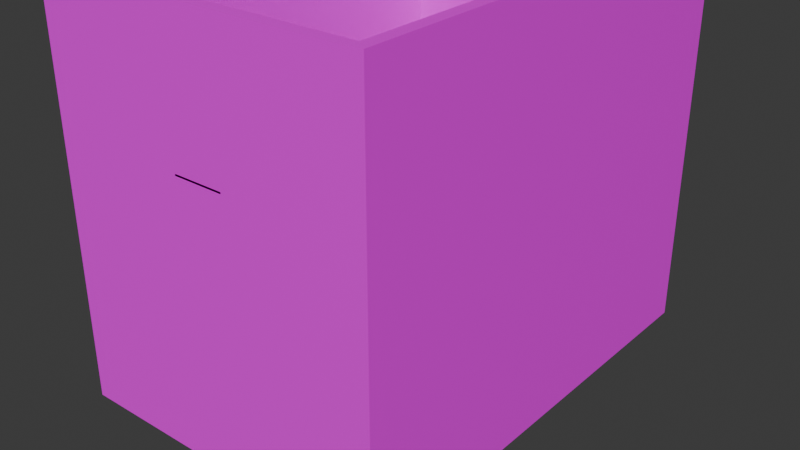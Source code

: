 # Source: box.blend  (saved by Blender 5.1.29; exported with 4.5.12 LTS)
import bpy
from mathutils import Matrix  # noqa: F401  (used for matrix-valued properties, if any)

bpy.ops.wm.read_factory_settings(use_empty=True)
scene = bpy.context.scene
scene.name = 'Scene'

# ---- collections
col_collection = bpy.data.collections.new('Collection'); scene.collection.children.link(col_collection)

# ---- images (referenced by path relative to the original .blend; pixels are not part of the script)
import os
ASSET_DIR = os.environ.get("B2B_ASSET_DIR", "")  # directory of the original .blend (textures are referenced by path, not embedded)
HERE = os.path.dirname(os.path.abspath(__file__))  # packed textures are extracted next to this script under _unpacked/

def load_image(name, relpath, width, height, colorspace="sRGB"):
    """Load a texture the original file referenced (path relative to the .blend, or extracted next to this script)."""
    p = next((c for c in (os.path.join(HERE, relpath), os.path.join(ASSET_DIR, relpath)) if relpath and os.path.exists(c)), "")
    if p:
        img = bpy.data.images.load(p, check_existing=True)
        img.name = name
    else:  # same state as the original file: an image datablock whose file is absent (Cycles renders it pink)
        img = bpy.data.images.new(name, width, height)
        img.source = "FILE"
        img.filepath = "//" + (relpath or name)
    img.colorspace_settings.name = colorspace
    return img
img_industrial_skies_1x_png_001 = load_image('industrial-skies-1x.png.001', 'industrial-skies-1x.png', 1024, 1024, 'sRGB')

# ---- materials (node trees are filled in below, after node groups)
mat_material = bpy.data.materials.new('Material')
mat_material.alpha_threshold = 0.0
mat_material.use_backface_culling_lightprobe_volume = False
mat_material.use_transparent_shadow = False
mat_material.roughness = 0.5
mat_material.line_color = (0.0, 0.0, 0.0, 1.0)

# ---- material node trees
mat_material.use_nodes = True; mat_material.node_tree.nodes.clear()
_N = mat_material.node_tree.nodes; _L = mat_material.node_tree.links
n0 = _N.new('ShaderNodeOutputMaterial'); n0.name = 'Material Output'; n0.location = (300, 300)
n1 = _N.new('ShaderNodeBsdfPrincipled'); n1.name = 'Principled BSDF'; n1.location = (10, 300)
n1.inputs[3].default_value = 1.45
n2 = _N.new('ShaderNodeTexImage'); n2.name = 'Image Texture'; n2.location = (-305, 279)
n2.image = img_industrial_skies_1x_png_001
n2.interpolation = 'Closest'
_L.new(n1.outputs[0], n0.inputs[0])
_L.new(n2.outputs[0], n1.inputs[0])
n0.is_active_output = True

# ---- world
world_world = bpy.data.worlds.new('World'); scene.world = world_world
world_world.use_nodes = True; world_world.node_tree.nodes.clear()
_N = world_world.node_tree.nodes; _L = world_world.node_tree.links
n0 = _N.new('ShaderNodeOutputWorld'); n0.name = 'World Output'; n0.location = (300, 300)
n1 = _N.new('ShaderNodeBackground'); n1.name = 'Background'; n1.location = (10, 300)
n1.inputs[0].default_value = (0.05088, 0.05088, 0.05088, 1.0)
_L.new(n1.outputs[0], n0.inputs[0])
n0.is_active_output = True
world_world.color = (0.05088, 0.05088, 0.05088)
world_world.use_sun_shadow = False
world_world.sun_shadow_jitter_overblur = 0.0

# ---- meshes
me_cube = bpy.data.meshes.new('Cube')
me_cube.from_pydata([(0.9259, 1.328, 0.7282), (1.0, 1.402, -0.7282), (0.9259, -1.328, 0.7282), (1.0, -1.402, -0.7282), (-0.9259, 1.328, 0.7282), (-1.0, 1.402, -0.7282), (-0.9259, -1.328, 0.7282), (-1.0, -1.402, -0.7282), (1.0, -1.402, 0.7282), (-1.0, -1.402, 0.7282), (1.0, 1.402, 0.7282), (-1.0, 1.402, 0.7282), (0.9259, -1.328, -0.6596), (-0.9259, -1.328, -0.6596), (0.9259, 1.328, -0.6596), (-0.9259, 1.328, -0.6596), (-1.0, 1.328, -0.7282), (1.0, 1.328, 0.7282), (-1.0, 1.328, 0.7282), (1.0, 1.328, -0.7282), (-0.9259, 1.328, 0.7282), (1.0, -1.328, 0.7282), (-0.9259, -1.402, 0.7952), (-1.0, -1.328, -0.7282), (-0.9259, 1.402, 0.7282), (-0.9259, -1.402, -0.7282), (-1.0, -1.328, 0.7282), (1.0, -1.328, -0.7282), (-0.9259, -1.402, 0.7282), (-0.9259, 1.402, -0.7282), (0.9259, -1.402, 0.7952), (-0.9259, 1.328, -0.6596), (-0.9259, 1.328, -0.7282), (-0.9259, -1.328, -0.7282), (0.9259, -1.402, -0.7282), (0.9259, 1.402, 0.7282), (0.9259, -1.328, -0.7282), (0.9259, 1.328, 0.7282), (0.9259, 1.328, -0.6596), (-0.9259, 1.402, 0.7952), (-0.9259, 1.328, 0.7952), (0.9259, 1.328, -0.7282), (0.9259, -1.402, 0.7282), (0.9259, 1.402, -0.7282), (0.9259, 1.402, 0.7952), (0.9259, 1.328, 0.7952), (0.9259, -1.328, 0.7952), (-0.9259, -1.328, 0.7952), (-0.9259, -1.328, 1.694), (-0.9259, -1.402, 1.694), (-0.9259, 1.328, 1.694), (0.9259, 1.328, 1.694), (-0.9259, 1.402, 1.694), (0.9259, 1.402, 1.694), (0.9259, -1.328, 1.694), (0.9259, -1.402, 1.694), (-0.9259, -1.402, 0.7947), (-1.0, -1.402, 0.7947), (1.0, -1.328, 0.7947), (1.0, -1.402, 0.7947), (-1.0, 1.328, 0.7947), (-1.0, 1.402, 0.7947), (0.9259, 1.402, 0.7947), (1.0, 1.402, 0.7947), (0.9259, 1.328, 0.7947), (0.9259, 1.328, 0.7947), (0.9259, -1.328, 0.7947), (-0.9259, -1.328, 0.7947), (-0.9259, 1.328, 0.7947), (1.0, 1.328, 0.7947), (-1.0, -1.328, 0.7947), (-0.9259, 1.328, 0.7947), (-0.9259, 1.402, 0.7947), (0.9259, -1.402, 0.7947), (-0.9259, -1.402, 1.701), (-1.0, -1.402, 1.701), (1.0, -1.328, 1.701), (1.0, -1.402, 1.701), (-1.0, 1.328, 1.701), (-1.0, 1.402, 1.701), (0.9259, 1.402, 1.701), (1.0, 1.402, 1.701), (0.9259, 1.328, 1.701), (0.9259, 1.328, 1.701), (0.9259, -1.328, 1.701), (-0.9259, -1.328, 1.701), (-0.9259, 1.328, 1.701), (1.0, 1.328, 1.701), (-1.0, -1.328, 1.701), (-0.9259, 1.328, 1.701), (-0.9259, 1.402, 1.701), (0.9259, -1.402, 1.701), (-1.0, -1.402, 0.8666), (-0.9259, -1.402, 0.8666), (-0.9259, 1.328, 0.8666), (-0.9259, 1.402, 0.8666), (-0.9259, 1.328, 0.8666), (-0.9259, -1.328, 0.8666), (-1.0, 1.402, 0.8666), (-1.0, 1.328, 0.8666), (-1.0, -1.328, 0.8666), (0.9259, -1.402, 0.8666), (1.0, -1.402, 0.8666), (1.0, -1.328, 0.8666), (1.0, 1.328, 0.8666), (1.0, 1.402, 0.8666), (0.9259, -1.328, 0.8666), (0.9259, 1.328, 0.8666), (0.9259, 1.402, 0.8666), (0.9259, 1.328, 0.8666)], [], [(40, 45, 51, 50), (25, 28, 9, 7), (16, 18, 11, 5), (36, 27, 3, 34), (27, 21, 8, 3), (43, 35, 10, 1), (4, 20, 71, 68), (18, 26, 70, 60), (37, 0, 65, 64), (21, 17, 69, 58), (38, 31, 13, 12), (16, 32, 33, 23), (39, 40, 50, 52), (20, 4, 15, 31), (5, 29, 32, 16), (37, 20, 31, 38), (42, 8, 59, 73), (24, 11, 61, 72), (1, 10, 17, 19), (43, 1, 19, 41), (23, 26, 18, 16), (2, 0, 14, 12), (7, 9, 26, 23), (8, 21, 58, 59), (4, 6, 13, 15), (31, 15, 13), (2, 42, 73, 66), (19, 17, 21, 27), (41, 19, 27, 36), (17, 10, 63, 69), (28, 42, 30, 22), (5, 11, 24, 29), (23, 33, 25, 7), (34, 42, 28, 25), (3, 8, 42, 34), (9, 28, 56, 57), (32, 41, 36, 33), (29, 43, 41, 32), (0, 37, 38, 14), (6, 2, 12, 13), (14, 38, 12), (6, 28, 22, 47), (29, 24, 35, 43), (33, 36, 34, 25), (20, 37, 45, 40), (35, 24, 39, 44), (37, 35, 44, 45), (2, 6, 47, 46), (24, 20, 40, 39), (42, 2, 46, 30), (54, 48, 49, 55), (50, 51, 53, 52), (45, 44, 53, 51), (46, 47, 48, 54), (30, 46, 54, 55), (47, 22, 49, 48), (22, 30, 55, 49), (44, 39, 52, 53), (106, 101, 91, 84), (104, 105, 81, 87), (95, 98, 79, 90), (102, 103, 76, 77), (93, 97, 85, 74), (96, 94, 89, 86), (92, 93, 74, 75), (101, 102, 77, 91), (103, 104, 87, 76), (94, 95, 90, 89), (35, 37, 64, 62), (11, 18, 60, 61), (20, 24, 72, 71), (6, 4, 68, 67), (10, 35, 62, 63), (28, 6, 67, 56), (26, 9, 57, 70), (0, 2, 66, 65), (85, 75, 74), (84, 77, 76), (86, 79, 78), (82, 83, 81, 80), (85, 86, 78, 88), (83, 87, 81), (85, 88, 75), (83, 84, 76, 87), (86, 89, 90, 79), (84, 91, 77), (98, 99, 78, 79), (99, 100, 88, 78), (108, 107, 82, 80), (105, 108, 80, 81), (100, 92, 75, 88), (107, 109, 83, 82), (97, 96, 86, 85), (109, 106, 84, 83), (67, 68, 96, 97), (70, 57, 92, 100), (60, 70, 100, 99), (61, 60, 99, 98), (71, 72, 95, 94), (57, 56, 93, 92), (68, 71, 94, 96), (56, 67, 97, 93), (72, 61, 98, 95), (65, 66, 106, 109), (64, 65, 109, 107), (63, 62, 108, 105), (62, 64, 107, 108), (58, 69, 104, 103), (73, 59, 102, 101), (59, 58, 103, 102), (69, 63, 105, 104), (66, 73, 101, 106)])
_uv = me_cube.uv_layers.new(name='UVMap')
_uv.uv.foreach_set('vector', [0.6504, 0.3984, 0.6504, 0.3984, 0.6504, 0.3984, 0.6504, 0.3984, 0.6504, 0.3984, 0.6504, 0.3984, 0.6504, 0.3984, 0.6504, 0.3984, 0.6504, 0.3984, 0.6504, 0.3984, 0.6504, 0.3984, 0.6504, 0.3984, 0.6504, 0.3984, 0.6504, 0.3984, 0.6504, 0.3984, 0.6504, 0.3984, 0.6504, 0.3984, 0.6504, 0.3984, 0.6504, 0.3984, 0.6504, 0.3984, 0.6504, 0.3984, 0.6504, 0.3984, 0.6504, 0.3984, 0.6504, 0.3984, 0.6504, 0.3984, 0.6504, 0.3984, 0.6504, 0.3984, 0.6504, 0.3984, 0.6504, 0.3984, 0.6504, 0.3984, 0.6504, 0.3984, 0.6504, 0.3984, 0.6504, 0.3984, 0.6504, 0.3984, 0.6504, 0.3984, 0.6504, 0.3984, 0.6504, 0.3984, 0.6504, 0.3984, 0.6504, 0.3984, 0.6504, 0.3984, 0.6504, 0.3984, 0.6504, 0.3984, 0.6504, 0.3984, 0.6504, 0.3984, 0.6504, 0.3984, 0.6504, 0.3984, 0.6504, 0.3984, 0.6504, 0.3984, 0.6504, 0.3984, 0.6504, 0.3984, 0.6504, 0.3984, 0.6504, 0.3984, 0.6504, 0.3984, 0.6504, 0.3984, 0.6504, 0.3984, 0.6504, 0.3984, 0.6504, 0.3984, 0.6504, 0.3984, 0.6504, 0.3984, 0.6504, 0.3984, 0.6504, 0.3984, 0.6504, 0.3984, 0.6504, 0.3984, 0.6504, 0.3984, 0.6504, 0.3984, 0.6504, 0.3984, 0.6504, 0.3984, 0.6504, 0.3984, 0.6504, 0.3984, 0.6504, 0.3984, 0.6504, 0.3984, 0.6504, 0.3984, 0.6504, 0.3984, 0.6504, 0.3984, 0.6504, 0.3984, 0.6504, 0.3984, 0.6504, 0.3984, 0.6504, 0.3984, 0.6504, 0.3984, 0.6504, 0.3984, 0.6504, 0.3984, 0.6504, 0.3984, 0.6504, 0.3984, 0.6504, 0.3984, 0.6504, 0.3984, 0.6504, 0.3984, 0.6504, 0.3984, 0.6504, 0.3984, 0.6504, 0.3984, 0.6504, 0.3984, 0.6504, 0.3984, 0.6504, 0.3984, 0.6504, 0.3984, 0.6504, 0.3984, 0.6504, 0.3984, 0.6504, 0.3984, 0.6504, 0.3984, 0.6504, 0.3984, 0.6504, 0.3984, 0.6504, 0.3984, 0.6504, 0.3984, 0.6504, 0.3984, 0.6504, 0.3984, 0.6504, 0.3984, 0.6504, 0.3984, 0.6504, 0.3984, 0.6504, 0.3984, 0.6504, 0.3984, 0.6504, 0.3984, 0.6504, 0.3984, 0.6504, 0.3984, 0.6504, 0.3984, 0.6504, 0.3984, 0.6504, 0.3984, 0.6504, 0.3984, 0.6504, 0.3984, 0.6504, 0.3984, 0.6504, 0.3984, 0.6504, 0.3984, 0.6504, 0.3984, 0.6504, 0.3984, 0.6504, 0.3984, 0.6504, 0.3984, 0.6504, 0.3984, 0.6504, 0.3984, 0.6504, 0.3984, 0.6504, 0.3984, 0.6504, 0.3984, 0.6504, 0.3984, 0.6504, 0.3984, 0.6504, 0.3984, 0.6504, 0.3984, 0.6504, 0.3984, 0.6504, 0.3984, 0.6504, 0.3984, 0.6504, 0.3984, 0.6504, 0.3984, 0.6504, 0.3984, 0.6504, 0.3984, 0.6504, 0.3984, 0.6504, 0.3984, 0.6504, 0.3984, 0.6504, 0.3984, 0.6504, 0.3984, 0.6504, 0.3984, 0.6504, 0.3984, 0.6504, 0.3984, 0.6504, 0.3984, 0.6504, 0.3984, 0.6504, 0.3984, 0.6504, 0.3984, 0.6504, 0.3984, 0.6504, 0.3984, 0.6504, 0.3984, 0.6504, 0.3984, 0.6504, 0.3984, 0.6504, 0.3984, 0.6504, 0.3984, 0.6504, 0.3984, 0.6504, 0.3984, 0.6504, 0.3984, 0.6504, 0.3984, 0.6504, 0.3984, 0.6504, 0.3984, 0.6504, 0.3984, 0.6504, 0.3984, 0.6504, 0.3984, 0.6504, 0.3984, 0.6504, 0.3984, 0.6504, 0.3984, 0.6504, 0.3984, 0.6504, 0.3984, 0.6504, 0.3984, 0.6504, 0.3984, 0.6504, 0.3984, 0.6504, 0.3984, 0.6504, 0.3984, 0.6504, 0.3984, 0.6504, 0.3984, 0.6504, 0.3984, 0.6504, 0.3984, 0.6504, 0.3984, 0.6504, 0.3984, 0.6504, 0.3984, 0.6504, 0.3984, 0.6504, 0.3984, 0.6504, 0.3984, 0.6504, 0.3984, 0.6504, 0.3984, 0.6504, 0.3984, 0.6504, 0.3984, 0.6504, 0.3984, 0.6504, 0.3984, 0.6504, 0.3984, 0.6504, 0.3984, 0.6504, 0.3984, 0.6504, 0.3984, 0.6504, 0.3984, 0.6504, 0.3984, 0.6504, 0.3984, 0.6504, 0.3984, 0.6504, 0.3984, 0.6504, 0.3984, 0.6504, 0.3984, 0.6504, 0.3984, 0.6504, 0.3984, 0.6504, 0.3984, 0.6504, 0.3984, 0.6504, 0.3984, 0.6504, 0.3984, 0.6504, 0.3984, 0.6504, 0.3984, 0.6504, 0.3984, 0.6504, 0.3984, 0.6504, 0.3984, 0.6504, 0.3984, 0.6504, 0.3984, 0.6504, 0.3984, 0.6504, 0.3984, 0.6504, 0.3984, 0.6504, 0.3984, 0.6504, 0.3984, 0.6504, 0.3984, 0.6504, 0.3984, 0.6504, 0.3984, 0.6504, 0.3984, 0.6504, 0.3984, 0.6504, 0.3984, 0.6504, 0.3984, 0.6504, 0.3984, 0.6504, 0.3984, 0.6504, 0.3984, 0.6504, 0.3984, 0.6504, 0.3984, 0.6504, 0.3984, 0.6504, 0.3984, 0.6504, 0.3984, 0.6504, 0.3984, 0.6504, 0.3984, 0.6504, 0.3984, 0.6504, 0.3984, 0.6504, 0.3984, 0.6504, 0.3984, 0.6504, 0.3984, 0.6504, 0.3984, 0.6504, 0.3984, 0.6504, 0.3984, 0.6504, 0.3984, 0.6504, 0.3984, 0.6504, 0.3984, 0.6504, 0.3984, 0.6504, 0.3984, 0.6504, 0.3984, 0.6504, 0.3984, 0.6504, 0.3984, 0.6504, 0.3984, 0.6504, 0.3984, 0.6504, 0.3984, 0.6504, 0.3984, 0.6504, 0.3984, 0.6504, 0.3984, 0.6504, 0.3984, 0.6504, 0.3984, 0.6504, 0.3984, 0.6504, 0.3984, 0.6504, 0.3984, 0.6504, 0.3984, 0.6504, 0.3984, 0.6504, 0.3984, 0.6504, 0.3984, 0.6504, 0.3984, 0.6504, 0.3984, 0.6504, 0.3984, 0.6504, 0.3984, 0.6504, 0.3984, 0.6504, 0.3984, 0.6504, 0.3984, 0.6504, 0.3984, 0.6504, 0.3984, 0.6504, 0.3984, 0.6504, 0.3984, 0.6504, 0.3984, 0.6504, 0.3984, 0.6504, 0.3984, 0.6504, 0.3984, 0.6504, 0.3984, 0.6504, 0.3984, 0.6504, 0.3984, 0.6504, 0.3984, 0.6504, 0.3984, 0.6504, 0.3984, 0.6504, 0.3984, 0.6504, 0.3984, 0.6504, 0.3984, 0.6504, 0.3984, 0.6504, 0.3984, 0.6504, 0.3984, 0.6504, 0.3984, 0.6504, 0.3984, 0.6504, 0.3984, 0.6504, 0.3984, 0.6504, 0.3984, 0.6504, 0.3984, 0.6504, 0.3984, 0.6504, 0.3984, 0.6504, 0.3984, 0.6504, 0.3984, 0.6504, 0.3984, 0.6504, 0.3984, 0.6504, 0.3984, 0.6504, 0.3984, 0.6504, 0.3984, 0.6504, 0.3984, 0.6504, 0.3984, 0.6504, 0.3984, 0.6504, 0.3984, 0.6504, 0.3984, 0.6504, 0.3984, 0.6504, 0.3984, 0.6504, 0.3984, 0.6504, 0.3984, 0.6504, 0.3984, 0.6504, 0.3984, 0.6504, 0.3984, 0.6504, 0.3984, 0.6504, 0.3984, 0.6504, 0.3984, 0.6504, 0.3984, 0.6504, 0.3984, 0.6504, 0.3984, 0.6504, 0.3984, 0.6504, 0.3984, 0.6504, 0.3984, 0.6504, 0.3984, 0.6504, 0.3984, 0.6504, 0.3984, 0.6504, 0.3984, 0.6504, 0.3984, 0.6504, 0.3984, 0.6504, 0.3984, 0.6504, 0.3984, 0.6504, 0.3984, 0.6504, 0.3984, 0.6504, 0.3984, 0.6504, 0.3984, 0.6504, 0.3984, 0.6504, 0.3984, 0.6504, 0.3984, 0.6504, 0.3984, 0.6504, 0.3984, 0.6504, 0.3984, 0.6504, 0.3984, 0.6504, 0.3984, 0.6504, 0.3984, 0.6504, 0.3984, 0.6504, 0.3984, 0.6504, 0.3984, 0.6504, 0.3984, 0.6504, 0.3984, 0.6504, 0.3984, 0.6504, 0.3984, 0.6504, 0.3984, 0.6504, 0.3984, 0.6504, 0.3984, 0.6504, 0.3984, 0.6504, 0.3984, 0.6504, 0.3984, 0.6504, 0.3984, 0.6504, 0.3984, 0.6504, 0.3984, 0.6504, 0.3984, 0.6504, 0.3984, 0.6504, 0.3984, 0.6504, 0.3984, 0.6504, 0.3984, 0.6504, 0.3984, 0.6504, 0.3984, 0.6504, 0.3984, 0.6504, 0.3984, 0.6504, 0.3984, 0.6504, 0.3984, 0.6504, 0.3984, 0.6504, 0.3984, 0.6504, 0.3984, 0.6504, 0.3984, 0.6504, 0.3984, 0.6504, 0.3984, 0.6504, 0.3984, 0.6504, 0.3984, 0.6504, 0.3984, 0.6504, 0.3984, 0.6504, 0.3984, 0.6504, 0.3984, 0.6504, 0.3984, 0.6504, 0.3984, 0.6504, 0.3984, 0.6504, 0.3984, 0.6504, 0.3984, 0.6504, 0.3984, 0.6504, 0.3984, 0.6504, 0.3984, 0.6504, 0.3984, 0.6504, 0.3984, 0.6504, 0.3984, 0.6504, 0.3984, 0.6504, 0.3984, 0.6504, 0.3984, 0.6504, 0.3984, 0.6504, 0.3984, 0.6504, 0.3984, 0.6504, 0.3984, 0.6504, 0.3984, 0.6504, 0.3984, 0.6504, 0.3984, 0.6504, 0.3984, 0.6504, 0.3984, 0.6504, 0.3984, 0.6504, 0.3984, 0.6504, 0.3984, 0.6504, 0.3984, 0.6504, 0.3984, 0.6504, 0.3984, 0.6504, 0.3984, 0.6504, 0.3984, 0.6504, 0.3984, 0.6504, 0.3984, 0.6504, 0.3984, 0.6504, 0.3984, 0.6504, 0.3984, 0.6504, 0.3984, 0.6504, 0.3984, 0.6504, 0.3984, 0.6504, 0.3984, 0.6504, 0.3984, 0.6504, 0.3984, 0.6504, 0.3984, 0.6504, 0.3984, 0.6504, 0.3984, 0.6504, 0.3984, 0.6504, 0.3984])
_ca = me_cube.color_attributes.new('Attribute', 'BYTE_COLOR', 'CORNER')
_ca.data.foreach_set('color', [1.0, 1.0, 1.0, 1.0, 1.0, 1.0, 1.0, 1.0, 1.0, 1.0, 1.0, 1.0, 1.0, 1.0, 1.0, 1.0, 1.0, 1.0, 1.0, 1.0, 1.0, 1.0, 1.0, 1.0, 1.0, 1.0, 1.0, 1.0, 1.0, 1.0, 1.0, 1.0, 1.0, 1.0, 1.0, 1.0, 1.0, 1.0, 1.0, 1.0, 1.0, 1.0, 1.0, 1.0, 1.0, 1.0, 1.0, 1.0, 1.0, 1.0, 1.0, 1.0, 1.0, 1.0, 1.0, 1.0, 1.0, 1.0, 1.0, 1.0, 1.0, 1.0, 1.0, 1.0, 1.0, 1.0, 1.0, 1.0, 1.0, 1.0, 1.0, 1.0, 1.0, 1.0, 1.0, 1.0, 1.0, 1.0, 1.0, 1.0, 1.0, 1.0, 1.0, 1.0, 1.0, 1.0, 1.0, 1.0, 1.0, 1.0, 1.0, 1.0, 1.0, 1.0, 1.0, 1.0, 1.0, 1.0, 1.0, 1.0, 1.0, 1.0, 1.0, 1.0, 1.0, 1.0, 1.0, 1.0, 1.0, 1.0, 1.0, 1.0, 1.0, 1.0, 1.0, 1.0, 1.0, 1.0, 1.0, 1.0, 1.0, 1.0, 1.0, 1.0, 1.0, 1.0, 1.0, 1.0, 1.0, 1.0, 1.0, 1.0, 1.0, 1.0, 1.0, 1.0, 1.0, 1.0, 1.0, 1.0, 1.0, 1.0, 1.0, 1.0, 1.0, 1.0, 1.0, 1.0, 1.0, 1.0, 1.0, 1.0, 1.0, 1.0, 1.0, 1.0, 1.0, 1.0, 1.0, 1.0, 1.0, 1.0, 1.0, 1.0, 1.0, 1.0, 1.0, 1.0, 1.0, 1.0, 1.0, 1.0, 1.0, 1.0, 1.0, 1.0, 1.0, 1.0, 1.0, 1.0, 1.0, 1.0, 1.0, 1.0, 1.0, 1.0, 1.0, 1.0, 1.0, 1.0, 1.0, 1.0, 1.0, 1.0, 1.0, 1.0, 1.0, 1.0, 1.0, 1.0, 1.0, 1.0, 1.0, 1.0, 1.0, 1.0, 1.0, 1.0, 1.0, 1.0, 1.0, 1.0, 1.0, 1.0, 1.0, 1.0, 1.0, 1.0, 1.0, 1.0, 1.0, 1.0, 1.0, 1.0, 1.0, 1.0, 1.0, 1.0, 1.0, 1.0, 1.0, 1.0, 1.0, 1.0, 1.0, 1.0, 1.0, 1.0, 1.0, 1.0, 1.0, 1.0, 1.0, 1.0, 1.0, 1.0, 1.0, 1.0, 1.0, 1.0, 1.0, 1.0, 1.0, 1.0, 1.0, 1.0, 1.0, 1.0, 1.0, 1.0, 1.0, 1.0, 1.0, 1.0, 1.0, 1.0, 1.0, 1.0, 1.0, 1.0, 1.0, 1.0, 1.0, 1.0, 1.0, 1.0, 1.0, 1.0, 1.0, 1.0, 1.0, 1.0, 1.0, 1.0, 1.0, 1.0, 1.0, 1.0, 1.0, 1.0, 1.0, 1.0, 1.0, 1.0, 1.0, 1.0, 1.0, 1.0, 1.0, 1.0, 1.0, 1.0, 1.0, 1.0, 1.0, 1.0, 1.0, 1.0, 1.0, 1.0, 1.0, 1.0, 1.0, 1.0, 1.0, 1.0, 1.0, 1.0, 1.0, 1.0, 1.0, 1.0, 1.0, 1.0, 1.0, 1.0, 1.0, 1.0, 1.0, 1.0, 1.0, 1.0, 1.0, 1.0, 1.0, 1.0, 1.0, 1.0, 1.0, 1.0, 1.0, 1.0, 1.0, 1.0, 1.0, 1.0, 1.0, 1.0, 1.0, 1.0, 1.0, 1.0, 1.0, 1.0, 1.0, 1.0, 1.0, 1.0, 1.0, 1.0, 1.0, 1.0, 1.0, 1.0, 1.0, 1.0, 1.0, 1.0, 1.0, 1.0, 1.0, 1.0, 1.0, 1.0, 1.0, 1.0, 1.0, 1.0, 1.0, 1.0, 1.0, 1.0, 1.0, 1.0, 1.0, 1.0, 1.0, 1.0, 1.0, 1.0, 1.0, 1.0, 1.0, 1.0, 1.0, 1.0, 1.0, 1.0, 1.0, 1.0, 1.0, 1.0, 1.0, 1.0, 1.0, 1.0, 1.0, 1.0, 1.0, 1.0, 1.0, 1.0, 1.0, 1.0, 1.0, 1.0, 1.0, 1.0, 1.0, 1.0, 1.0, 1.0, 1.0, 1.0, 1.0, 1.0, 1.0, 1.0, 1.0, 1.0, 1.0, 1.0, 1.0, 1.0, 1.0, 1.0, 1.0, 1.0, 1.0, 1.0, 1.0, 1.0, 1.0, 1.0, 1.0, 1.0, 1.0, 1.0, 1.0, 1.0, 1.0, 1.0, 1.0, 1.0, 1.0, 1.0, 1.0, 1.0, 1.0, 1.0, 1.0, 1.0, 1.0, 1.0, 1.0, 1.0, 1.0, 1.0, 1.0, 1.0, 1.0, 1.0, 1.0, 1.0, 1.0, 1.0, 1.0, 1.0, 1.0, 1.0, 1.0, 1.0, 1.0, 1.0, 1.0, 1.0, 1.0, 1.0, 1.0, 1.0, 1.0, 1.0, 1.0, 1.0, 1.0, 1.0, 1.0, 1.0, 1.0, 1.0, 1.0, 1.0, 1.0, 1.0, 1.0, 1.0, 1.0, 1.0, 1.0, 1.0, 1.0, 1.0, 1.0, 1.0, 1.0, 1.0, 1.0, 1.0, 1.0, 1.0, 1.0, 1.0, 1.0, 1.0, 1.0, 1.0, 1.0, 1.0, 1.0, 1.0, 1.0, 1.0, 1.0, 1.0, 1.0, 1.0, 1.0, 1.0, 1.0, 1.0, 1.0, 1.0, 1.0, 1.0, 1.0, 1.0, 1.0, 1.0, 1.0, 1.0, 1.0, 1.0, 1.0, 1.0, 1.0, 1.0, 1.0, 1.0, 1.0, 1.0, 1.0, 1.0, 1.0, 1.0, 1.0, 1.0, 1.0, 1.0, 1.0, 1.0, 1.0, 1.0, 1.0, 1.0, 1.0, 1.0, 1.0, 1.0, 1.0, 1.0, 1.0, 1.0, 1.0, 1.0, 1.0, 1.0, 1.0, 1.0, 1.0, 1.0, 1.0, 1.0, 1.0, 1.0, 1.0, 1.0, 1.0, 1.0, 1.0, 1.0, 1.0, 1.0, 1.0, 1.0, 1.0, 1.0, 1.0, 1.0, 1.0, 1.0, 1.0, 1.0, 1.0, 1.0, 1.0, 1.0, 1.0, 1.0, 1.0, 1.0, 1.0, 1.0, 1.0, 1.0, 1.0, 1.0, 1.0, 1.0, 1.0, 1.0, 1.0, 1.0, 1.0, 1.0, 1.0, 1.0, 1.0, 1.0, 1.0, 1.0, 1.0, 1.0, 1.0, 1.0, 1.0, 1.0, 1.0, 1.0, 1.0, 1.0, 1.0, 1.0, 1.0, 1.0, 1.0, 1.0, 1.0, 1.0, 1.0, 1.0, 1.0, 1.0, 1.0, 1.0, 1.0, 1.0, 1.0, 1.0, 1.0, 1.0, 1.0, 1.0, 1.0, 1.0, 1.0, 1.0, 1.0, 1.0, 1.0, 1.0, 1.0, 1.0, 1.0, 1.0, 1.0, 1.0, 1.0, 1.0, 1.0, 1.0, 1.0, 1.0, 1.0, 1.0, 1.0, 1.0, 1.0, 1.0, 1.0, 1.0, 1.0, 1.0, 1.0, 1.0, 1.0, 1.0, 1.0, 1.0, 1.0, 1.0, 1.0, 1.0, 1.0, 1.0, 1.0, 1.0, 1.0, 1.0, 1.0, 1.0, 1.0, 1.0, 1.0, 1.0, 1.0, 1.0, 1.0, 1.0, 1.0, 1.0, 1.0, 1.0, 1.0, 1.0, 1.0, 1.0, 1.0, 1.0, 1.0, 1.0, 1.0, 1.0, 1.0, 1.0, 1.0, 1.0, 1.0, 1.0, 1.0, 1.0, 1.0, 1.0, 1.0, 1.0, 1.0, 1.0, 1.0, 1.0, 1.0, 1.0, 1.0, 1.0, 1.0, 1.0, 1.0, 1.0, 1.0, 1.0, 1.0, 1.0, 1.0, 1.0, 1.0, 1.0, 1.0, 1.0, 1.0, 1.0, 1.0, 1.0, 1.0, 1.0, 1.0, 1.0, 1.0, 1.0, 1.0, 1.0, 1.0, 1.0, 1.0, 1.0, 1.0, 1.0, 1.0, 1.0, 1.0, 1.0, 1.0, 1.0, 1.0, 1.0, 1.0, 1.0, 1.0, 1.0, 1.0, 1.0, 1.0, 1.0, 1.0, 1.0, 1.0, 1.0, 1.0, 1.0, 1.0, 1.0, 1.0, 1.0, 1.0, 1.0, 1.0, 1.0, 1.0, 1.0, 1.0, 1.0, 1.0, 1.0, 1.0, 1.0, 1.0, 1.0, 1.0, 1.0, 1.0, 1.0, 1.0, 1.0, 1.0, 1.0, 1.0, 1.0, 1.0, 1.0, 1.0, 1.0, 1.0, 1.0, 1.0, 1.0, 1.0, 1.0, 1.0, 1.0, 1.0, 1.0, 1.0, 1.0, 1.0, 1.0, 1.0, 1.0, 1.0, 1.0, 1.0, 1.0, 1.0, 1.0, 1.0, 1.0, 1.0, 1.0, 1.0, 1.0, 1.0, 1.0, 1.0, 1.0, 1.0, 1.0, 1.0, 1.0, 1.0, 1.0, 1.0, 1.0, 1.0, 1.0, 1.0, 1.0, 1.0, 1.0, 1.0, 1.0, 1.0, 1.0, 1.0, 1.0, 1.0, 1.0, 1.0, 1.0, 1.0, 1.0, 1.0, 1.0, 1.0, 1.0, 1.0, 1.0, 1.0, 1.0, 1.0, 1.0, 1.0, 1.0, 1.0, 1.0, 1.0, 1.0, 1.0, 1.0, 1.0, 1.0, 1.0, 1.0, 1.0, 1.0, 1.0, 1.0, 1.0, 1.0, 1.0, 1.0, 1.0, 1.0, 1.0, 1.0, 1.0, 1.0, 1.0, 1.0, 1.0, 1.0, 1.0, 1.0, 1.0, 1.0, 1.0, 1.0, 1.0, 1.0, 1.0, 1.0, 1.0, 1.0, 1.0, 1.0, 1.0, 1.0, 1.0, 1.0, 1.0, 1.0, 1.0, 1.0, 1.0, 1.0, 1.0, 1.0, 1.0, 1.0, 1.0, 1.0, 1.0, 1.0, 1.0, 1.0, 1.0, 1.0, 1.0, 1.0, 1.0, 1.0, 1.0, 1.0, 1.0, 1.0, 1.0, 1.0, 1.0, 1.0, 1.0, 1.0, 1.0, 1.0, 1.0, 1.0, 1.0, 1.0, 1.0, 1.0, 1.0, 1.0, 1.0, 1.0, 1.0, 1.0, 1.0, 1.0, 1.0, 1.0, 1.0, 1.0, 1.0, 1.0, 1.0, 1.0, 1.0, 1.0, 1.0, 1.0, 1.0, 1.0, 1.0, 1.0, 1.0, 1.0, 1.0, 1.0, 1.0, 1.0, 1.0, 1.0, 1.0, 1.0, 1.0, 1.0, 1.0, 1.0, 1.0, 1.0, 1.0, 1.0, 1.0, 1.0, 1.0, 1.0, 1.0, 1.0, 1.0, 1.0, 1.0, 1.0, 1.0, 1.0, 1.0, 1.0, 1.0, 1.0, 1.0, 1.0, 1.0, 1.0, 1.0, 1.0, 1.0, 1.0, 1.0, 1.0, 1.0, 1.0, 1.0, 1.0, 1.0, 1.0, 1.0, 1.0, 1.0, 1.0, 1.0, 1.0, 1.0, 1.0, 1.0, 1.0, 1.0, 1.0, 1.0, 1.0, 1.0, 1.0, 1.0, 1.0, 1.0, 1.0, 1.0, 1.0, 1.0, 1.0, 1.0, 1.0, 1.0, 1.0, 1.0, 1.0, 1.0, 1.0, 1.0, 1.0, 1.0, 1.0, 1.0, 1.0, 1.0, 1.0, 1.0, 1.0, 1.0, 1.0, 1.0, 1.0, 1.0, 1.0, 1.0, 1.0, 1.0, 1.0, 1.0, 1.0, 1.0, 1.0, 1.0, 1.0, 1.0, 1.0, 1.0, 1.0, 1.0, 1.0, 1.0, 1.0, 1.0, 1.0, 1.0, 1.0, 1.0, 1.0, 1.0, 1.0, 1.0, 1.0, 1.0, 1.0, 1.0, 1.0, 1.0, 1.0, 1.0, 1.0, 1.0, 1.0, 1.0, 1.0, 1.0, 1.0, 1.0, 1.0, 1.0, 1.0, 1.0, 1.0, 1.0, 1.0, 1.0, 1.0, 1.0, 1.0, 1.0, 1.0, 1.0, 1.0, 1.0, 1.0, 1.0, 1.0, 1.0, 1.0, 1.0, 1.0, 1.0, 1.0, 1.0, 1.0, 1.0, 1.0, 1.0, 1.0, 1.0, 1.0, 1.0, 1.0, 1.0, 1.0, 1.0, 1.0, 1.0, 1.0, 1.0, 1.0, 1.0, 1.0, 1.0, 1.0, 1.0, 1.0, 1.0, 1.0, 1.0, 1.0, 1.0, 1.0, 1.0, 1.0, 1.0, 1.0, 1.0, 1.0, 1.0, 1.0, 1.0, 1.0, 1.0, 1.0, 1.0, 1.0, 1.0, 1.0, 1.0, 1.0, 1.0, 1.0, 1.0, 1.0, 1.0, 1.0, 1.0, 1.0, 1.0, 1.0, 1.0, 1.0, 1.0, 1.0, 1.0, 1.0, 1.0, 1.0, 1.0, 1.0, 1.0, 1.0, 1.0, 1.0, 1.0, 1.0, 1.0, 1.0, 1.0, 1.0, 1.0, 1.0, 1.0, 1.0, 1.0, 1.0, 1.0, 1.0, 1.0, 1.0, 1.0, 1.0, 1.0, 1.0, 1.0, 1.0, 1.0, 1.0, 1.0, 1.0, 1.0, 1.0, 1.0, 1.0, 1.0, 1.0, 1.0, 1.0, 1.0, 1.0, 1.0, 1.0, 1.0, 1.0, 1.0, 1.0, 1.0, 1.0, 1.0, 1.0, 1.0, 1.0, 1.0, 1.0, 1.0, 1.0, 1.0, 1.0, 1.0, 1.0, 1.0, 1.0, 1.0, 1.0, 1.0, 1.0, 1.0, 1.0, 1.0, 1.0, 1.0, 1.0, 1.0, 1.0, 1.0, 1.0, 1.0, 1.0, 1.0, 1.0, 1.0, 1.0, 1.0, 1.0, 1.0, 1.0, 1.0, 1.0, 1.0, 1.0, 1.0, 1.0, 1.0, 1.0, 1.0, 1.0, 1.0, 1.0, 1.0, 1.0, 1.0, 1.0, 1.0, 1.0, 1.0, 1.0, 1.0, 1.0, 1.0, 1.0, 1.0, 1.0, 1.0, 1.0, 1.0, 1.0, 1.0, 1.0, 1.0, 1.0, 1.0, 1.0, 1.0, 1.0, 1.0, 1.0, 1.0, 1.0, 1.0, 1.0, 1.0, 1.0, 1.0, 1.0, 1.0, 1.0, 1.0, 1.0, 1.0, 1.0, 1.0, 1.0, 1.0, 1.0, 1.0, 1.0, 1.0, 1.0, 1.0, 1.0, 1.0, 1.0, 1.0, 1.0, 1.0, 1.0, 1.0, 1.0, 1.0, 1.0, 1.0, 1.0, 1.0, 1.0, 1.0, 1.0, 1.0, 1.0, 1.0, 1.0, 1.0, 1.0, 1.0, 1.0, 1.0, 1.0, 1.0, 1.0, 1.0, 1.0, 1.0, 1.0, 1.0, 1.0, 1.0, 1.0, 1.0, 1.0, 1.0, 1.0, 1.0, 1.0, 1.0, 1.0, 1.0, 1.0, 1.0, 1.0, 1.0, 1.0, 1.0, 1.0, 1.0, 1.0, 1.0, 1.0, 1.0, 1.0, 1.0, 1.0, 1.0, 1.0, 1.0, 1.0, 1.0, 1.0, 1.0, 1.0, 1.0, 1.0, 1.0, 1.0, 1.0, 1.0, 1.0, 1.0, 1.0, 1.0, 1.0, 1.0, 1.0, 1.0, 1.0, 1.0, 1.0, 1.0, 1.0, 1.0, 1.0, 1.0, 1.0, 1.0, 1.0, 1.0, 1.0, 1.0, 1.0, 1.0, 1.0, 1.0, 1.0, 1.0, 1.0, 1.0, 1.0, 1.0, 1.0, 1.0, 1.0, 1.0, 1.0, 1.0, 1.0, 1.0, 1.0, 1.0, 1.0, 1.0, 1.0, 1.0, 1.0, 1.0, 1.0, 1.0, 1.0, 1.0, 1.0, 1.0, 1.0, 1.0, 1.0, 1.0, 1.0, 1.0, 1.0, 1.0, 1.0, 1.0, 1.0, 1.0, 1.0, 1.0, 1.0, 1.0, 1.0, 1.0, 1.0, 1.0, 1.0, 1.0, 1.0, 1.0, 1.0, 1.0, 1.0, 1.0, 1.0, 1.0, 1.0, 1.0, 1.0, 1.0, 1.0, 1.0, 1.0, 1.0, 1.0, 1.0, 1.0, 1.0, 1.0, 1.0, 1.0, 1.0, 1.0, 1.0, 1.0, 1.0, 1.0, 1.0, 1.0, 1.0, 1.0, 1.0, 1.0, 1.0, 1.0, 1.0, 1.0, 1.0, 1.0, 1.0, 1.0, 1.0, 1.0, 1.0, 1.0, 1.0, 1.0, 1.0, 1.0, 1.0, 1.0, 1.0, 1.0, 1.0, 1.0, 1.0, 1.0, 1.0, 1.0, 1.0, 1.0, 1.0, 1.0, 1.0, 1.0, 1.0, 1.0, 1.0, 1.0, 1.0, 1.0, 1.0, 1.0, 1.0, 1.0, 1.0, 1.0, 1.0, 1.0, 1.0, 1.0, 1.0, 1.0, 1.0, 1.0, 1.0, 1.0, 1.0, 1.0, 1.0, 1.0, 1.0, 1.0, 1.0, 1.0, 1.0, 1.0, 1.0, 1.0, 1.0, 1.0, 1.0, 1.0, 1.0, 1.0, 1.0, 1.0, 1.0, 1.0, 1.0, 1.0, 1.0, 1.0, 1.0, 1.0, 1.0, 1.0, 1.0, 1.0, 1.0, 1.0, 1.0, 1.0, 1.0, 1.0, 1.0, 1.0, 1.0, 1.0, 1.0, 1.0, 1.0, 1.0, 1.0, 1.0, 1.0, 1.0, 1.0, 1.0, 1.0, 1.0, 1.0, 1.0, 1.0, 1.0, 1.0, 1.0, 1.0, 1.0, 1.0, 1.0, 1.0, 1.0, 1.0, 1.0, 1.0, 1.0, 1.0, 1.0, 1.0, 1.0, 1.0, 1.0, 1.0, 1.0, 1.0, 1.0, 1.0, 1.0, 1.0, 1.0, 1.0, 1.0, 1.0, 1.0, 1.0, 1.0, 1.0, 1.0, 1.0, 1.0, 1.0, 1.0, 1.0, 1.0, 1.0, 1.0, 1.0, 1.0, 1.0, 1.0, 1.0, 1.0, 1.0, 1.0, 1.0])
me_cube.materials.append(mat_material)
me_cube.use_mirror_vertex_groups = False
me_cube.use_paint_bone_selection = False
me_cube.use_paint_mask_vertex = True
me_cube.update()
me_cube_002 = bpy.data.meshes.new('Cube.002')
me_cube_002.from_pydata([(-0.151, -1.402, -0.01), (-0.151, -1.402, -5.029e-08), (-0.1038, 1.392, 0.07489), (-0.09922, 1.386, 0.08158), (0.151, -1.402, -0.01), (0.151, -1.402, -5.029e-08), (0.151, 1.402, -0.01), (0.151, 1.402, -5.029e-08), (-0.151, 1.147, -0.01), (-0.151, 0.8919, -0.01), (-0.151, 0.6371, -0.01), (-0.151, 0.3823, -0.01), (-0.151, 0.1274, -0.01), (-0.151, -0.1274, -0.01), (-0.151, -0.3823, -0.01), (-0.151, -0.6371, -0.01), (-0.151, -0.8919, -0.01), (-0.151, -1.147, -0.01), (-0.151, -1.147, -5.029e-08), (-0.151, -0.8919, -5.029e-08), (-0.151, -0.6371, -5.029e-08), (-0.151, -0.3823, -5.029e-08), (-0.151, -0.1274, -5.029e-08), (-0.151, 0.1274, -5.029e-08), (-0.151, 0.3823, -5.029e-08), (-0.151, 0.6371, -5.029e-08), (-0.151, 0.8919, -5.029e-08), (-0.151, 1.147, -5.029e-08), (0.151, -1.147, -0.01), (0.151, -0.8919, -0.01), (0.151, -0.6371, -0.01), (0.151, -0.3823, -0.01), (0.151, -0.1274, -0.01), (0.151, 0.1274, -0.01), (0.151, 0.3823, -0.01), (0.151, 0.6371, -0.01), (0.151, 0.8919, -0.01), (0.151, 1.147, -0.01), (0.151, 1.147, -5.029e-08), (0.151, 0.8919, -5.029e-08), (0.151, 0.6371, -5.029e-08), (0.151, 0.3823, -5.029e-08), (0.151, 0.1274, -5.029e-08), (0.151, -0.1274, -5.029e-08), (0.151, -0.3823, -5.029e-08), (0.151, -0.6371, -5.029e-08), (0.151, -0.8919, -5.029e-08), (0.151, -1.147, -5.029e-08), (-0.151, 1.268, -0.01), (0.07713, 1.402, -0.01), (0.07713, 1.402, -5.029e-08), (-0.151, 1.268, -5.029e-08)], [], [(8, 27, 51, 48), (2, 3, 50, 49), (28, 47, 5, 4), (4, 5, 1, 0), (17, 28, 4, 0), (47, 18, 1, 5), (7, 50, 51, 27, 38), (38, 27, 26, 39), (39, 26, 25, 40), (40, 25, 24, 41), (41, 24, 23, 42), (42, 23, 22, 43), (43, 22, 21, 44), (44, 21, 20, 45), (45, 20, 19, 46), (46, 19, 18, 47), (2, 49, 48), (8, 37, 36, 9), (9, 36, 35, 10), (10, 35, 34, 11), (11, 34, 33, 12), (12, 33, 32, 13), (13, 32, 31, 14), (14, 31, 30, 15), (15, 30, 29, 16), (16, 29, 28, 17), (6, 7, 38, 37), (37, 38, 39, 36), (36, 39, 40, 35), (35, 40, 41, 34), (34, 41, 42, 33), (33, 42, 43, 32), (32, 43, 44, 31), (31, 44, 45, 30), (30, 45, 46, 29), (29, 46, 47, 28), (0, 1, 18, 17), (17, 18, 19, 16), (16, 19, 20, 15), (15, 20, 21, 14), (14, 21, 22, 13), (13, 22, 23, 12), (12, 23, 24, 11), (11, 24, 25, 10), (10, 25, 26, 9), (9, 26, 27, 8), (49, 50, 7, 6), (48, 49, 6, 37, 8), (51, 50, 3), (48, 51, 3, 2)])
_k = {(0, 17): 1.0, (0, 1): 1.0, (3, 51): 1.0, (2, 3): 1.0, (2, 49): 1.0, (7, 50): 1.0, (6, 7): 1.0, (6, 37): 1.0, (5, 47): 1.0, (4, 5): 1.0, (0, 4): 1.0, (1, 5): 1.0, (8, 48): 1.0, (8, 9): 1.0, (9, 10): 1.0, (10, 11): 1.0, (11, 12): 1.0, (12, 13): 1.0, (13, 14): 1.0, (14, 15): 1.0, (15, 16): 1.0, (16, 17): 1.0, (1, 18): 1.0, (18, 19): 1.0, (19, 20): 1.0, (20, 21): 1.0, (21, 22): 1.0, (22, 23): 1.0, (23, 24): 1.0, (24, 25): 1.0, (25, 26): 1.0, (26, 27): 1.0, (4, 28): 1.0, (28, 29): 1.0, (29, 30): 1.0, (30, 31): 1.0, (31, 32): 1.0, (32, 33): 1.0, (33, 34): 1.0, (34, 35): 1.0, (35, 36): 1.0, (36, 37): 1.0, (7, 38): 1.0, (38, 39): 1.0, (39, 40): 1.0, (40, 41): 1.0, (41, 42): 1.0, (42, 43): 1.0, (43, 44): 1.0, (44, 45): 1.0, (45, 46): 1.0, (46, 47): 1.0, (2, 48): 1.0, (6, 49): 1.0, (3, 50): 1.0, (27, 51): 1.0}
me_cube_002.attributes.new('crease_edge', 'FLOAT', 'EDGE').data.foreach_set('value', [_k.get((min(e.vertices), max(e.vertices)), 0.0) for e in me_cube_002.edges])
_uv = me_cube_002.uv_layers.new(name='UVMap')
_uv.uv.foreach_set('vector', [0.375, 0.2273, 0.625, 0.2273, 0.625, 0.2381, 0.375, 0.2381, 0.375, 0.25, 0.625, 0.25, 0.625, 0.4388, 0.375, 0.4339, 0.375, 0.7273, 0.625, 0.7273, 0.625, 0.75, 0.375, 0.75, 0.375, 0.75, 0.625, 0.75, 0.625, 1.0, 0.375, 1.0, 0.125, 0.7273, 0.375, 0.7273, 0.375, 0.75, 0.125, 0.75, 0.625, 0.7273, 0.875, 0.7273, 0.875, 0.75, 0.625, 0.75, 0.625, 0.5, 0.6862, 0.5, 0.875, 0.5119, 0.875, 0.5227, 0.625, 0.5227, 0.625, 0.5227, 0.875, 0.5227, 0.875, 0.5455, 0.625, 0.5455, 0.625, 0.5455, 0.875, 0.5455, 0.875, 0.5682, 0.625, 0.5682, 0.625, 0.5682, 0.875, 0.5682, 0.875, 0.5909, 0.625, 0.5909, 0.625, 0.5909, 0.875, 0.5909, 0.875, 0.6136, 0.625, 0.6136, 0.625, 0.6136, 0.875, 0.6136, 0.875, 0.6364, 0.625, 0.6364, 0.625, 0.6364, 0.875, 0.6364, 0.875, 0.6591, 0.625, 0.6591, 0.625, 0.6591, 0.875, 0.6591, 0.875, 0.6818, 0.625, 0.6818, 0.625, 0.6818, 0.875, 0.6818, 0.875, 0.7045, 0.625, 0.7045, 0.625, 0.7045, 0.875, 0.7045, 0.875, 0.7273, 0.625, 0.7273, 0.125, 0.5, 0.3089, 0.5, 0.125, 0.5119, 0.125, 0.5227, 0.375, 0.5227, 0.375, 0.5455, 0.125, 0.5455, 0.125, 0.5455, 0.375, 0.5455, 0.375, 0.5682, 0.125, 0.5682, 0.125, 0.5682, 0.375, 0.5682, 0.375, 0.5909, 0.125, 0.5909, 0.125, 0.5909, 0.375, 0.5909, 0.375, 0.6136, 0.125, 0.6136, 0.125, 0.6136, 0.375, 0.6136, 0.375, 0.6364, 0.125, 0.6364, 0.125, 0.6364, 0.375, 0.6364, 0.375, 0.6591, 0.125, 0.6591, 0.125, 0.6591, 0.375, 0.6591, 0.375, 0.6818, 0.125, 0.6818, 0.125, 0.6818, 0.375, 0.6818, 0.375, 0.7045, 0.125, 0.7045, 0.125, 0.7045, 0.375, 0.7045, 0.375, 0.7273, 0.125, 0.7273, 0.375, 0.5, 0.625, 0.5, 0.625, 0.5227, 0.375, 0.5227, 0.375, 0.5227, 0.625, 0.5227, 0.625, 0.5455, 0.375, 0.5455, 0.375, 0.5455, 0.625, 0.5455, 0.625, 0.5682, 0.375, 0.5682, 0.375, 0.5682, 0.625, 0.5682, 0.625, 0.5909, 0.375, 0.5909, 0.375, 0.5909, 0.625, 0.5909, 0.625, 0.6136, 0.375, 0.6136, 0.375, 0.6136, 0.625, 0.6136, 0.625, 0.6364, 0.375, 0.6364, 0.375, 0.6364, 0.625, 0.6364, 0.625, 0.6591, 0.375, 0.6591, 0.375, 0.6591, 0.625, 0.6591, 0.625, 0.6818, 0.375, 0.6818, 0.375, 0.6818, 0.625, 0.6818, 0.625, 0.7045, 0.375, 0.7045, 0.375, 0.7045, 0.625, 0.7045, 0.625, 0.7273, 0.375, 0.7273, 0.375, 0.0, 0.625, 0.0, 0.625, 0.02273, 0.375, 0.02273, 0.375, 0.02273, 0.625, 0.02273, 0.625, 0.04545, 0.375, 0.04545, 0.375, 0.04545, 0.625, 0.04545, 0.625, 0.06818, 0.375, 0.06818, 0.375, 0.06818, 0.625, 0.06818, 0.625, 0.09091, 0.375, 0.09091, 0.375, 0.09091, 0.625, 0.09091, 0.625, 0.1136, 0.375, 0.1136, 0.375, 0.1136, 0.625, 0.1136, 0.625, 0.1364, 0.375, 0.1364, 0.375, 0.1364, 0.625, 0.1364, 0.625, 0.1591, 0.375, 0.1591, 0.375, 0.1591, 0.625, 0.1591, 0.625, 0.1818, 0.375, 0.1818, 0.375, 0.1818, 0.625, 0.1818, 0.625, 0.2045, 0.375, 0.2045, 0.375, 0.2045, 0.625, 0.2045, 0.625, 0.2273, 0.375, 0.2273, 0.375, 0.4339, 0.625, 0.4388, 0.625, 0.5, 0.375, 0.5, 0.125, 0.5119, 0.3089, 0.5, 0.375, 0.5, 0.375, 0.5227, 0.125, 0.5227, 0.875, 0.5119, 0.6862, 0.5, 0.875, 0.5, 0.375, 0.2381, 0.625, 0.2381, 0.625, 0.25, 0.375, 0.25])
me_cube_002.update()
arm_armature = bpy.data.armatures.new('Armature')  # bones are not reproduced

# ---- objects
ob_cube = bpy.data.objects.new('Cube', me_cube)
ob_box = bpy.data.objects.new('box', arm_armature)
ob_tape_roll = bpy.data.objects.new('tape_roll', me_cube_002)

# ---- transforms, parenting, visibility, modifiers, constraints
ob_cube.parent = ob_box
ob_cube.location = (0.0, 0.0, 0.0)
ob_cube.lock_rotations_4d = False
ob_cube.empty_display_type = 'ARROWS'
ob_cube.lineart.crease_threshold = 0.0
_vg = ob_cube.vertex_groups.new(name='root')
_vg = ob_cube.vertex_groups.new(name='flap.l')
for _i, _w in zip([39, 40, 44, 45, 50, 51, 52, 53], [0.9999, 0.9999, 1.0, 0.9974, 1.0, 1.0, 1.0, 1.0]): _vg.add([_i], _w, 'REPLACE')
_vg = ob_cube.vertex_groups.new(name='flap.r')
for _i, _w in zip([22, 30, 46, 47, 48, 49, 54, 55], [0.9847, 0.995, 0.9999, 0.9891, 0.9998, 0.9992, 1.0, 0.9996]): _vg.add([_i], _w, 'REPLACE')
_vg = ob_cube.vertex_groups.new(name='flap.f')
for _i, _w in zip([56, 57, 60, 61, 66, 67, 68, 70, 71, 72, 74, 75, 78, 79, 85, 86, 88, 89, 90, 92, 93, 94, 95, 96, 97, 98, 99, 100], [6.76e-06, 1.275e-06, 0.0008773, 3.355e-14, 0.0, 2.644e-05, 3.283e-08, 1.416e-09, 3.283e-08, 0.0007325, 1.0, 1.0, 1.0, 0.994, 1.0, 1.0, 1.0, 1.0, 0.9978, 0.9875, 0.9954, 0.9807, 0.9999, 0.9807, 0.9905, 0.9887, 1.0, 0.9287]): _vg.add([_i], _w, 'REPLACE')
_vg = ob_cube.vertex_groups.new(name='flap.b')
for _i, _w in zip([39, 40, 50, 51, 52, 53, 58, 59, 62, 63, 64, 65, 66, 69, 73, 76, 77, 80, 81, 82, 83, 84, 87, 91, 101, 102, 103, 104, 105, 106, 107, 108, 109], [4.111e-05, 1.625e-05, 3.195e-11, 0.0, 4.292e-05, 0.0, 0.01455, 0.0001522, 0.0002648, 0.00324, 0.0006685, 0.0006685, 0.006626, 0.006622, 0.001836, 0.9997, 0.9969, 0.9979, 0.9987, 0.9788, 0.9788, 0.9987, 0.9833, 1.0, 0.9978, 0.9888, 0.9784, 0.9915, 0.9992, 0.999, 0.9889, 0.9987, 0.9889]): _vg.add([_i], _w, 'REPLACE')
_m = ob_cube.modifiers.new('Armature', 'ARMATURE')
_m.object = ob_box
ob_box.location = (0.0, 0.0, 0.0)
ob_box.hide_render = True
ob_box.show_in_front = True
ob_tape_roll.parent = ob_box
ob_tape_roll.location = (0.0, 0.0, 0.8756)
_vg = ob_tape_roll.vertex_groups.new(name='tape.000')
for _i, _w in zip([0, 1, 4, 5], [0.9994, 0.9999, 1.0, 1.0]): _vg.add([_i], _w, 'REPLACE')
_vg = ob_tape_roll.vertex_groups.new(name='tape.001')
for _i, _w in zip([17, 18, 28, 47], [1.0, 1.0, 0.9999, 0.9997]): _vg.add([_i], _w, 'REPLACE')
_vg = ob_tape_roll.vertex_groups.new(name='tape.002')
for _i, _w in zip([16, 19, 29, 46], [0.9983, 0.9999, 1.0, 1.0]): _vg.add([_i], _w, 'REPLACE')
_vg = ob_tape_roll.vertex_groups.new(name='tape.003')
for _i, _w in zip([15, 20, 30, 45], [1.0, 1.0, 0.9999, 1.0]): _vg.add([_i], _w, 'REPLACE')
_vg = ob_tape_roll.vertex_groups.new(name='tape.004')
for _i, _w in zip([14, 21, 31, 44], [1.0, 1.0, 1.0, 1.0]): _vg.add([_i], _w, 'REPLACE')
_vg = ob_tape_roll.vertex_groups.new(name='tape.005')
for _i, _w in zip([13, 22, 32, 43], [0.9989, 0.9996, 1.0, 1.0]): _vg.add([_i], _w, 'REPLACE')
_vg = ob_tape_roll.vertex_groups.new(name='tape.006')
for _i, _w in zip([12, 23, 33, 42], [1.0, 1.0, 0.9997, 1.0]): _vg.add([_i], _w, 'REPLACE')
_vg = ob_tape_roll.vertex_groups.new(name='tape.007')
for _i, _w in zip([11, 24, 34, 41], [0.9996, 0.9997, 1.0, 1.0]): _vg.add([_i], _w, 'REPLACE')
_vg = ob_tape_roll.vertex_groups.new(name='tape.008')
for _i, _w in zip([10, 25, 35, 40], [1.0, 1.0, 1.0, 1.0]): _vg.add([_i], _w, 'REPLACE')
_vg = ob_tape_roll.vertex_groups.new(name='tape.009')
for _i, _w in zip([9, 26, 36, 39], [0.9983, 0.9997, 1.0, 1.0]): _vg.add([_i], _w, 'REPLACE')
_vg = ob_tape_roll.vertex_groups.new(name='tape.010')
for _i, _w in zip([8, 27, 37, 38, 48, 51], [0.9999, 1.0, 0.9999, 1.0, 0.5234, 0.523]): _vg.add([_i], _w, 'REPLACE')
_vg = ob_tape_roll.vertex_groups.new(name='tape.011')
for _i, _w in zip([2, 3, 6, 7, 8, 27, 37, 38, 48, 49, 50, 51], [0.9921, 0.9968, 0.9962, 0.9993, 0.0001977, 0.0, 0.0, 0.0, 0.4728, 0.9951, 0.9986, 0.4754]): _vg.add([_i], _w, 'REPLACE')
_m = ob_tape_roll.modifiers.new('Armature', 'ARMATURE')
_m.object = ob_box
_m = ob_tape_roll.modifiers.new('Subdivision', 'SUBSURF')
_m.show_render = False
_m.levels = 2

# ---- collection membership
col_collection.objects.link(ob_cube)
col_collection.objects.link(ob_box)
col_collection.objects.link(ob_tape_roll)

# ---- scene / render settings (as saved in the file)
scene.frame_start = 0; scene.frame_end = 55; scene.frame_set(0)
scene.render.engine = 'BLENDER_EEVEE_NEXT'
scene.render.bake_bias = 0.0
scene.render.bake_samples = 0
scene.cycles.sampling_pattern = 'TABULATED_SOBOL'
bpy.context.view_layer.update()

# ---- added for rendering (the .blend has no active camera and no usable light): camera, sun
cam_auto = bpy.data.cameras.new('AutoCamera')
cam_auto.lens = 50.0
cam_auto.sensor_width = 36.0
cam_auto.clip_end = 1000.0
ob_auto_camera = bpy.data.objects.new('AutoCamera', cam_auto)
scene.collection.objects.link(ob_auto_camera)
ob_auto_camera.location = (3.54732, -4.25678, 2.95232)
ob_auto_camera.rotation_euler = (1.09748, -7.21219e-08, 0.694738)
scene.camera = ob_auto_camera
light_auto_sun = bpy.data.lights.new('AutoSun', 'SUN')
light_auto_sun.energy = 3.0
light_auto_sun.angle = 0.0523599
ob_auto_sun = bpy.data.objects.new('AutoSun', light_auto_sun)
scene.collection.objects.link(ob_auto_sun)
ob_auto_sun.rotation_euler = (0.872665, 0.174533, 0.523599)
bpy.context.view_layer.update()
